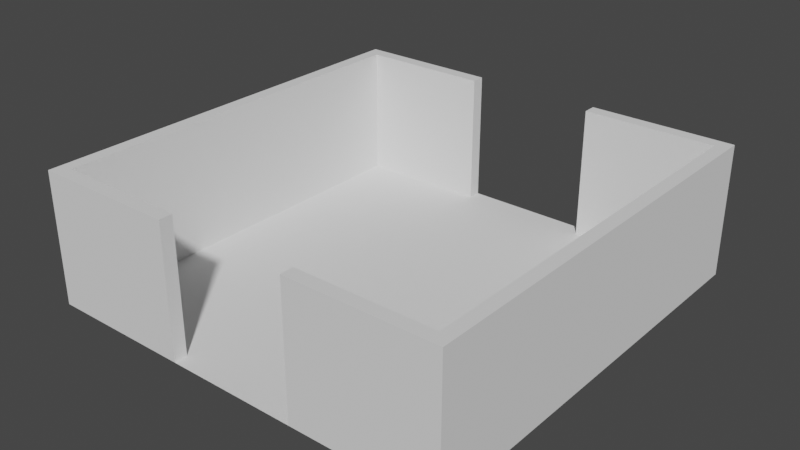 # Source: Main_Stage.blend  (saved by Blender 3.0.42; exported with 4.5.12 LTS)
import bpy
from mathutils import Matrix  # noqa: F401  (used for matrix-valued properties, if any)

bpy.ops.wm.read_factory_settings(use_empty=True)
scene = bpy.context.scene
scene.name = 'Scene'

# ---- collections
col_collection = bpy.data.collections.new('Collection'); scene.collection.children.link(col_collection)

# ---- world
world_world = bpy.data.worlds.new('World'); scene.world = world_world
world_world.use_nodes = True; world_world.node_tree.nodes.clear()
_N = world_world.node_tree.nodes; _L = world_world.node_tree.links
n0 = _N.new('ShaderNodeOutputWorld'); n0.name = 'World Output'; n0.location = (300, 300)
n1 = _N.new('ShaderNodeBackground'); n1.name = 'Background'; n1.location = (10, 300)
n1.inputs[0].default_value = (0.05088, 0.05088, 0.05088, 1.0)
_L.new(n1.outputs[0], n0.inputs[0])
n0.is_active_output = True
world_world.color = (0.05088, 0.05088, 0.05088)
world_world.use_sun_shadow = False
world_world.sun_shadow_jitter_overblur = 0.0

# ---- meshes
me_x = bpy.data.meshes.new('平面')
me_x.from_pydata([(5.0, -1.0, 0.0), (5.0, 0.0, 0.0), (15.0, -1.0, 0.0), (15.0, 0.0, 0.0), (16.0, -1.0, 0.0), (16.0, 0.0, 0.0), (5.0, 30.0, 0.0), (15.0, 30.0, 0.0), (16.0, 30.0, 0.0), (5.0, 31.0, 0.0), (15.0, 31.0, 0.0), (16.0, 31.0, 0.0), (5.0, -1.0, 10.0), (5.0, 0.0, 10.0), (15.0, -1.0, 10.0), (15.0, 0.0, 10.0), (16.0, -1.0, 10.0), (16.0, 0.0, 10.0), (5.0, 30.0, 10.0), (15.0, 30.0, 10.0), (16.0, 30.0, 10.0), (5.0, 31.0, 10.0), (15.0, 31.0, 10.0), (16.0, 31.0, 10.0), (-5.0, -1.0, 0.0), (-5.0, 0.0, 0.0), (-15.0, -1.0, 0.0), (-15.0, 0.0, 0.0), (-16.0, -1.0, 0.0), (-16.0, 0.0, 0.0), (-5.0, 30.0, 0.0), (-15.0, 30.0, 0.0), (-16.0, 30.0, 0.0), (-5.0, 31.0, 0.0), (-15.0, 31.0, 0.0), (-16.0, 31.0, 0.0), (-5.0, -1.0, 10.0), (-5.0, 0.0, 10.0), (-15.0, -1.0, 10.0), (-15.0, 0.0, 10.0), (-16.0, -1.0, 10.0), (-16.0, 0.0, 10.0), (-5.0, 30.0, 10.0), (-15.0, 30.0, 10.0), (-16.0, 30.0, 10.0), (-5.0, 31.0, 10.0), (-15.0, 31.0, 10.0), (-16.0, 31.0, 10.0)], [], [(15, 14, 16, 17), (19, 20, 23, 22), (5, 3, 7, 8), (10, 11, 8, 7), (7, 6, 9, 10), (21, 9, 6, 18), (5, 4, 2, 3), (0, 1, 3, 2), (13, 1, 0, 12), (0, 2, 14, 12), (4, 16, 14, 2), (5, 17, 16, 4), (13, 12, 14, 15), (3, 1, 13, 15), (3, 15, 19, 7), (15, 17, 20, 19), (8, 20, 17, 5), (11, 23, 20, 8), (10, 22, 23, 11), (7, 19, 18, 6), (22, 21, 18, 19), (9, 21, 22, 10), (39, 41, 40, 38), (43, 46, 47, 44), (29, 32, 31, 27), (34, 31, 32, 35), (31, 34, 33, 30), (45, 42, 30, 33), (29, 27, 26, 28), (24, 26, 27, 25), (37, 36, 24, 25), (24, 36, 38, 26), (28, 26, 38, 40), (29, 28, 40, 41), (37, 39, 38, 36), (27, 39, 37, 25), (27, 31, 43, 39), (39, 43, 44, 41), (32, 29, 41, 44), (35, 32, 44, 47), (34, 35, 47, 46), (31, 30, 42, 43), (46, 43, 42, 45), (33, 34, 46, 45), (11, 4, 28, 35)])
_uv = me_x.uv_layers.new(name='UVマップ')
_uv.uv.foreach_set('vector', [1.0, 0.5, 1.0, 0.0, 1.0, 0.0, 1.0, 0.5, 1.0, 1.0, 1.0, 1.0, 1.0, 1.0, 1.0, 1.0, 0.0, 0.0, 0.0, 0.0, 0.0, 0.0, 0.0, 0.0, 0.0, 0.0, 0.0, 0.0, 0.0, 0.0, 0.0, 0.0, 0.0, 0.0, 0.0, 0.0, 0.0, 0.0, 0.0, 0.0, 0.0, 0.0, 0.0, 0.0, 0.0, 0.0, 0.0, 0.0, 0.0, 0.0, 0.0, 0.0, 0.0, 0.0, 0.0, 0.0, 0.0, 0.0, 0.0, 0.0, 0.0, 0.0, 0.0, 0.0, 0.0, 0.0, 0.0, 0.0, 0.0, 0.0, 0.0, 0.0, 0.0, 0.0, 0.0, 0.0, 0.0, 0.0, 0.0, 0.0, 0.0, 0.0, 1.0, 0.0, 1.0, 0.0, 0.0, 0.0, 0.0, 0.0, 1.0, 0.5, 1.0, 0.0, 0.0, 0.0, 0.0, 0.0, 0.0, 0.0, 1.0, 0.0, 1.0, 0.5, 0.0, 0.0, 0.0, 0.0, 0.0, 0.0, 1.0, 0.5, 0.0, 0.0, 1.0, 0.5, 0.0, 0.0, 0.0, 0.0, 1.0, 0.5, 1.0, 0.5, 1.0, 1.0, 0.0, 0.0, 0.0, 0.0, 1.0, 1.0, 1.0, 0.5, 0.0, 0.0, 0.0, 0.0, 1.0, 1.0, 1.0, 1.0, 0.0, 0.0, 0.0, 0.0, 1.0, 1.0, 1.0, 1.0, 0.0, 0.0, 0.0, 0.0, 0.0, 0.0, 0.0, 0.0, 0.0, 0.0, 1.0, 1.0, 0.0, 0.0, 0.0, 0.0, 0.0, 0.0, 0.0, 0.0, 0.0, 0.0, 1.0, 1.0, 0.0, 0.0, 1.0, 0.5, 1.0, 0.5, 1.0, 0.0, 1.0, 0.0, 1.0, 1.0, 1.0, 1.0, 1.0, 1.0, 1.0, 1.0, 0.0, 0.0, 0.0, 0.0, 0.0, 0.0, 0.0, 0.0, 0.0, 0.0, 0.0, 0.0, 0.0, 0.0, 0.0, 0.0, 0.0, 0.0, 0.0, 0.0, 0.0, 0.0, 0.0, 0.0, 0.0, 0.0, 0.0, 0.0, 0.0, 0.0, 0.0, 0.0, 0.0, 0.0, 0.0, 0.0, 0.0, 0.0, 0.0, 0.0, 0.0, 0.0, 0.0, 0.0, 0.0, 0.0, 0.0, 0.0, 0.0, 0.0, 0.0, 0.0, 0.0, 0.0, 0.0, 0.0, 0.0, 0.0, 0.0, 0.0, 0.0, 0.0, 0.0, 0.0, 0.0, 0.0, 0.0, 0.0, 1.0, 0.0, 1.0, 0.0, 0.0, 0.0, 0.0, 0.0, 1.0, 0.0, 1.0, 0.5, 0.0, 0.0, 1.0, 0.5, 1.0, 0.0, 0.0, 0.0, 0.0, 0.0, 1.0, 0.5, 0.0, 0.0, 0.0, 0.0, 0.0, 0.0, 0.0, 0.0, 0.0, 0.0, 1.0, 0.5, 1.0, 0.5, 0.0, 0.0, 1.0, 1.0, 1.0, 0.5, 0.0, 0.0, 0.0, 0.0, 1.0, 0.5, 1.0, 1.0, 0.0, 0.0, 0.0, 0.0, 1.0, 1.0, 1.0, 1.0, 0.0, 0.0, 0.0, 0.0, 1.0, 1.0, 1.0, 1.0, 0.0, 0.0, 0.0, 0.0, 0.0, 0.0, 0.0, 0.0, 1.0, 1.0, 0.0, 0.0, 0.0, 0.0, 0.0, 0.0, 0.0, 0.0, 0.0, 0.0, 1.0, 1.0, 0.0, 0.0, 0.0, 0.0, 0.0, 0.0, 0.0, 0.0, 0.0, 0.0])
me_x.use_remesh_fix_poles = True
me_x.use_remesh_preserve_attributes = False
me_x.update()

# ---- objects
ob_x = bpy.data.objects.new('平面', me_x)

# ---- transforms, parenting, visibility, modifiers, constraints
ob_x.location = (0.0, 0.0, 0.0)

# ---- collection membership
col_collection.objects.link(ob_x)

# ---- scene / render settings (as saved in the file)
scene.frame_start = 1; scene.frame_end = 250; scene.frame_set(1)
scene.render.engine = 'BLENDER_EEVEE_NEXT'
scene.cycles.sampling_pattern = 'TABULATED_SOBOL'
scene.cycles.use_light_tree = False
scene.view_settings.view_transform = 'Filmic'
bpy.context.view_layer.update()

# ---- added for rendering (the .blend has no active camera and no usable light): camera, sun
cam_auto = bpy.data.cameras.new('AutoCamera')
cam_auto.lens = 50.0
cam_auto.sensor_width = 36.0
cam_auto.clip_end = 1000.0
ob_auto_camera = bpy.data.objects.new('AutoCamera', cam_auto)
scene.collection.objects.link(ob_auto_camera)
ob_auto_camera.location = (42.8809, -36.4571, 39.3048)
ob_auto_camera.rotation_euler = (1.09748, -7.21219e-08, 0.694738)
scene.camera = ob_auto_camera
light_auto_sun = bpy.data.lights.new('AutoSun', 'SUN')
light_auto_sun.energy = 3.0
light_auto_sun.angle = 0.0523599
ob_auto_sun = bpy.data.objects.new('AutoSun', light_auto_sun)
scene.collection.objects.link(ob_auto_sun)
ob_auto_sun.rotation_euler = (0.872665, 0.174533, 0.523599)
bpy.context.view_layer.update()
